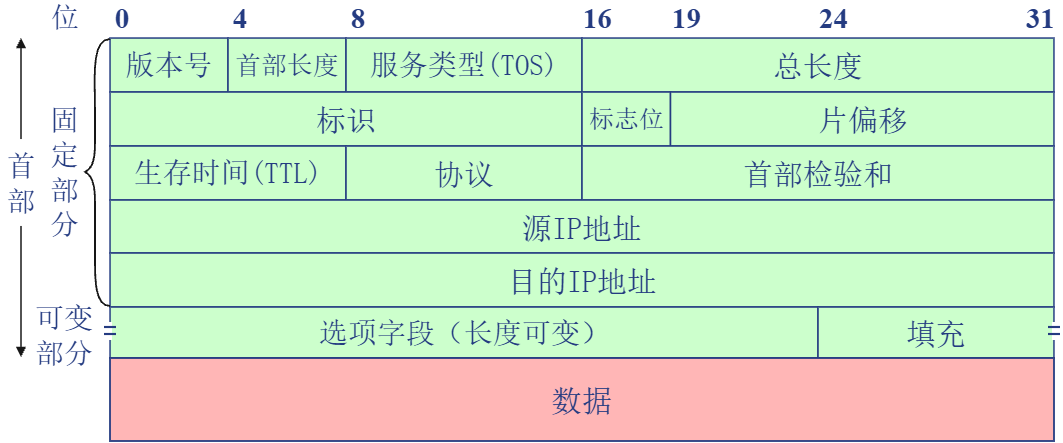

The diagram above was exported from draw.io. Its source (the exported page's mxGraphModel, read from the mxfile embedded in the PNG):
<mxGraphModel dx="934" dy="563" grid="1" gridSize="1" guides="1" tooltips="1" connect="1" arrows="1" fold="1" page="1" pageScale="1" pageWidth="827" pageHeight="1169" math="0" shadow="0">
  <root>
    <mxCell id="0" />
    <mxCell id="1" parent="0" />
    <mxCell id="3n-JrmO4fTXz3MvsEc2O-1" parent="1" style="shape=rectangle;rounded=0;html=0;whiteSpace=wrap;align=center;verticalAlign=middle;spacing=0;fillColor=#CCFFCC;strokeColor=#243B81;strokeWidth=1.55;fontFamily=SimSun;fontSize=29;fontColor=#243B81;fontStyle=0;" value="版本号" vertex="1">
      <mxGeometry height="54" width="118" x="440" y="228" as="geometry" />
    </mxCell>
    <mxCell id="3n-JrmO4fTXz3MvsEc2O-2" parent="1" style="shape=rectangle;rounded=0;html=0;whiteSpace=wrap;align=center;verticalAlign=middle;spacing=0;fillColor=#CCFFCC;strokeColor=#243B81;strokeWidth=1.55;fontFamily=SimSun;fontSize=26;fontColor=#243B81;fontStyle=0;" value="首部长度" vertex="1">
      <mxGeometry height="54" width="118" x="558" y="228" as="geometry" />
    </mxCell>
    <mxCell id="3n-JrmO4fTXz3MvsEc2O-3" parent="1" style="shape=rectangle;rounded=0;html=0;whiteSpace=wrap;align=center;verticalAlign=middle;spacing=0;fillColor=#CCFFCC;strokeColor=#243B81;strokeWidth=1.55;fontFamily=SimSun;fontSize=29;fontColor=#243B81;fontStyle=0;" value="服务类型(TOS)" vertex="1">
      <mxGeometry height="54" width="236" x="676" y="228" as="geometry" />
    </mxCell>
    <mxCell id="3n-JrmO4fTXz3MvsEc2O-4" parent="1" style="shape=rectangle;rounded=0;html=0;whiteSpace=wrap;align=center;verticalAlign=middle;spacing=0;fillColor=#CCFFCC;strokeColor=#243B81;strokeWidth=1.55;fontFamily=SimSun;fontSize=30;fontColor=#243B81;fontStyle=0;" value="总长度" vertex="1">
      <mxGeometry height="54" width="472" x="912" y="228" as="geometry" />
    </mxCell>
    <mxCell id="3n-JrmO4fTXz3MvsEc2O-5" parent="1" style="shape=rectangle;rounded=0;html=0;whiteSpace=wrap;align=center;verticalAlign=middle;spacing=0;fillColor=#CCFFCC;strokeColor=#243B81;strokeWidth=1.55;fontFamily=SimSun;fontSize=30;fontColor=#243B81;fontStyle=0;" value="标识" vertex="1">
      <mxGeometry height="54" width="472" x="440" y="282" as="geometry" />
    </mxCell>
    <mxCell id="3n-JrmO4fTXz3MvsEc2O-6" parent="1" style="shape=rectangle;rounded=0;html=0;whiteSpace=wrap;align=center;verticalAlign=middle;spacing=0;fillColor=#CCFFCC;strokeColor=#243B81;strokeWidth=1.55;fontFamily=SimSun;fontSize=25;fontColor=#243B81;fontStyle=0;" value="标志位" vertex="1">
      <mxGeometry height="54" width="88.5" x="912" y="282" as="geometry" />
    </mxCell>
    <mxCell id="3n-JrmO4fTXz3MvsEc2O-7" parent="1" style="shape=rectangle;rounded=0;html=0;whiteSpace=wrap;align=center;verticalAlign=middle;spacing=0;fillColor=#CCFFCC;strokeColor=#243B81;strokeWidth=1.55;fontFamily=SimSun;fontSize=30;fontColor=#243B81;fontStyle=0;" value="片偏移" vertex="1">
      <mxGeometry height="54" width="383.5" x="1000.5" y="282" as="geometry" />
    </mxCell>
    <mxCell id="3n-JrmO4fTXz3MvsEc2O-8" parent="1" style="shape=rectangle;rounded=0;html=0;whiteSpace=wrap;align=center;verticalAlign=middle;spacing=0;fillColor=#CCFFCC;strokeColor=#243B81;strokeWidth=1.55;fontFamily=SimSun;fontSize=29;fontColor=#243B81;fontStyle=0;" value="生存时间(TTL)" vertex="1">
      <mxGeometry height="54" width="236" x="440" y="336" as="geometry" />
    </mxCell>
    <mxCell id="3n-JrmO4fTXz3MvsEc2O-9" parent="1" style="shape=rectangle;rounded=0;html=0;whiteSpace=wrap;align=center;verticalAlign=middle;spacing=0;fillColor=#CCFFCC;strokeColor=#243B81;strokeWidth=1.55;fontFamily=SimSun;fontSize=30;fontColor=#243B81;fontStyle=0;" value="协议" vertex="1">
      <mxGeometry height="54" width="236" x="676" y="336" as="geometry" />
    </mxCell>
    <mxCell id="3n-JrmO4fTXz3MvsEc2O-10" parent="1" style="shape=rectangle;rounded=0;html=0;whiteSpace=wrap;align=center;verticalAlign=middle;spacing=0;fillColor=#CCFFCC;strokeColor=#243B81;strokeWidth=1.55;fontFamily=SimSun;fontSize=30;fontColor=#243B81;fontStyle=0;" value="首部检验和" vertex="1">
      <mxGeometry height="54" width="472" x="912" y="336" as="geometry" />
    </mxCell>
    <mxCell id="3n-JrmO4fTXz3MvsEc2O-11" parent="1" style="shape=rectangle;rounded=0;html=0;whiteSpace=wrap;align=center;verticalAlign=middle;spacing=0;fillColor=#CCFFCC;strokeColor=#243B81;strokeWidth=1.55;fontFamily=SimSun;fontSize=30;fontColor=#243B81;fontStyle=0;" value="源IP地址" vertex="1">
      <mxGeometry height="53" width="944" x="440" y="390" as="geometry" />
    </mxCell>
    <mxCell id="3n-JrmO4fTXz3MvsEc2O-12" parent="1" style="shape=rectangle;rounded=0;html=0;whiteSpace=wrap;align=center;verticalAlign=middle;spacing=0;fillColor=#CCFFCC;strokeColor=#243B81;strokeWidth=1.55;fontFamily=SimSun;fontSize=30;fontColor=#243B81;fontStyle=0;" value="目的IP地址" vertex="1">
      <mxGeometry height="54" width="944" x="440" y="443" as="geometry" />
    </mxCell>
    <mxCell id="3n-JrmO4fTXz3MvsEc2O-13" parent="1" style="shape=rectangle;rounded=0;html=0;whiteSpace=wrap;align=center;verticalAlign=middle;spacing=0;fillColor=#CCFFCC;strokeColor=#243B81;strokeWidth=1.55;fontFamily=SimSun;fontSize=29;fontColor=#243B81;fontStyle=0;" value="选项字段（长度可变）" vertex="1">
      <mxGeometry height="51" width="708" x="440" y="497" as="geometry" />
    </mxCell>
    <mxCell id="3n-JrmO4fTXz3MvsEc2O-14" parent="1" style="shape=rectangle;rounded=0;html=0;whiteSpace=wrap;align=center;verticalAlign=middle;spacing=0;fillColor=#CCFFCC;strokeColor=#243B81;strokeWidth=1.55;fontFamily=SimSun;fontSize=30;fontColor=#243B81;fontStyle=0;" value="填充" vertex="1">
      <mxGeometry height="51" width="236" x="1148" y="497" as="geometry" />
    </mxCell>
    <mxCell id="3n-JrmO4fTXz3MvsEc2O-15" parent="1" style="shape=rectangle;rounded=0;html=0;whiteSpace=wrap;align=center;verticalAlign=middle;spacing=0;fillColor=#FFB6B6;strokeColor=#243B81;strokeWidth=1.8;fontFamily=SimSun;fontSize=31;fontColor=#243B81;fontStyle=0;" value="数据" vertex="1">
      <mxGeometry height="83" width="944" x="440" y="548" as="geometry" />
    </mxCell>
    <mxCell id="3n-JrmO4fTXz3MvsEc2O-16" parent="1" style="text;html=0;whiteSpace=wrap;align=center;verticalAlign=middle;spacing=0;fillColor=none;strokeColor=none;strokeWidth=0;fontFamily=SimSun;fontSize=28;fontColor=#243B81;fontStyle=0;" value="位" vertex="1">
      <mxGeometry height="33" width="44" x="373" y="190" as="geometry" />
    </mxCell>
    <mxCell id="3n-JrmO4fTXz3MvsEc2O-17" parent="1" style="text;html=0;whiteSpace=wrap;align=center;verticalAlign=middle;spacing=0;fillColor=none;strokeColor=none;strokeWidth=0;fontFamily=Times New Roman;fontSize=29;fontColor=#243B81;fontStyle=1;" value="0" vertex="1">
      <mxGeometry height="35" width="24" x="440" y="190" as="geometry" />
    </mxCell>
    <mxCell id="3n-JrmO4fTXz3MvsEc2O-18" parent="1" style="text;html=0;whiteSpace=wrap;align=center;verticalAlign=middle;spacing=0;fillColor=none;strokeColor=none;strokeWidth=0;fontFamily=Times New Roman;fontSize=29;fontColor=#243B81;fontStyle=1;" value="4" vertex="1">
      <mxGeometry height="35" width="24" x="558" y="190" as="geometry" />
    </mxCell>
    <mxCell id="3n-JrmO4fTXz3MvsEc2O-19" parent="1" style="text;html=0;whiteSpace=wrap;align=center;verticalAlign=middle;spacing=0;fillColor=none;strokeColor=none;strokeWidth=0;fontFamily=Times New Roman;fontSize=29;fontColor=#243B81;fontStyle=1;" value="8" vertex="1">
      <mxGeometry height="35" width="24" x="676" y="190" as="geometry" />
    </mxCell>
    <mxCell id="3n-JrmO4fTXz3MvsEc2O-20" parent="1" style="text;html=0;whiteSpace=wrap;align=center;verticalAlign=middle;spacing=0;fillColor=none;strokeColor=none;strokeWidth=0;fontFamily=Times New Roman;fontSize=29;fontColor=#243B81;fontStyle=1;" value="16" vertex="1">
      <mxGeometry height="35" width="31" x="912" y="190" as="geometry" />
    </mxCell>
    <mxCell id="3n-JrmO4fTXz3MvsEc2O-21" parent="1" style="text;html=0;whiteSpace=wrap;align=center;verticalAlign=middle;spacing=0;fillColor=none;strokeColor=none;strokeWidth=0;fontFamily=Times New Roman;fontSize=29;fontColor=#243B81;fontStyle=1;" value="19" vertex="1">
      <mxGeometry height="35" width="31" x="1000.5" y="190" as="geometry" />
    </mxCell>
    <mxCell id="3n-JrmO4fTXz3MvsEc2O-22" parent="1" style="text;html=0;whiteSpace=wrap;align=center;verticalAlign=middle;spacing=0;fillColor=none;strokeColor=none;strokeWidth=0;fontFamily=Times New Roman;fontSize=29;fontColor=#243B81;fontStyle=1;" value="24" vertex="1">
      <mxGeometry height="35" width="31" x="1148" y="190" as="geometry" />
    </mxCell>
    <mxCell id="3n-JrmO4fTXz3MvsEc2O-23" parent="1" style="text;html=0;whiteSpace=wrap;align=center;verticalAlign=middle;spacing=0;fillColor=none;strokeColor=none;strokeWidth=0;fontFamily=Times New Roman;fontSize=29;fontColor=#243B81;fontStyle=1;" value="31" vertex="1">
      <mxGeometry height="35" width="31" x="1354.5" y="190" as="geometry" />
    </mxCell>
    <mxCell id="3n-JrmO4fTXz3MvsEc2O-24" parent="1" style="text;html=0;whiteSpace=wrap;align=center;verticalAlign=middle;spacing=0;fillColor=none;strokeColor=none;strokeWidth=0;fontFamily=SimSun;fontSize=29;fontColor=#243B81;fontStyle=0;" value="首&#10;部" vertex="1">
      <mxGeometry height="79" width="42" x="330" y="333" as="geometry" />
    </mxCell>
    <mxCell id="3n-JrmO4fTXz3MvsEc2O-25" parent="1" style="text;html=0;whiteSpace=wrap;align=center;verticalAlign=middle;spacing=0;fillColor=none;strokeColor=none;strokeWidth=0;fontFamily=SimSun;fontSize=29;fontColor=#243B81;fontStyle=0;" value="固&#10;定&#10;部&#10;分" vertex="1">
      <mxGeometry height="133" width="45" x="372" y="295" as="geometry" />
    </mxCell>
    <mxCell id="3n-JrmO4fTXz3MvsEc2O-26" parent="1" style="text;html=0;whiteSpace=wrap;align=center;verticalAlign=middle;spacing=0;fillColor=none;strokeColor=none;strokeWidth=0;fontFamily=SimSun;fontSize=29;fontColor=#243B81;fontStyle=0;" value="可变&#10;部分" vertex="1">
      <mxGeometry height="70" width="74" x="357" y="490" as="geometry" />
    </mxCell>
    <mxCell id="3n-JrmO4fTXz3MvsEc2O-27" edge="1" parent="1" style="shape=connector;edgeStyle=none;rounded=0;html=0;startArrow=none;endArrow=block;endFill=1;endSize=6;strokeColor=#171717;strokeWidth=1.65;" value="">
      <mxGeometry relative="1" as="geometry">
        <mxPoint x="351" y="329" as="sourcePoint" />
        <mxPoint x="351" y="228" as="targetPoint" />
      </mxGeometry>
    </mxCell>
    <mxCell id="3n-JrmO4fTXz3MvsEc2O-28" edge="1" parent="1" style="shape=connector;edgeStyle=none;rounded=0;html=0;startArrow=none;endArrow=block;endFill=1;endSize=6;strokeColor=#171717;strokeWidth=1.65;" value="">
      <mxGeometry relative="1" as="geometry">
        <mxPoint x="351" y="416" as="sourcePoint" />
        <mxPoint x="351" y="547" as="targetPoint" />
      </mxGeometry>
    </mxCell>
    <mxCell id="3n-JrmO4fTXz3MvsEc2O-29" edge="1" parent="1" style="shape=connector;edgeStyle=none;rounded=0;html=0;startArrow=none;endArrow=none;endFill=1;endSize=6;strokeColor=#171717;strokeWidth=1.8;" value="">
      <mxGeometry relative="1" as="geometry">
        <Array as="points">
          <mxPoint x="434.48" y="230.41" />
          <mxPoint x="430.44" y="234.38" />
          <mxPoint x="427.67" y="240.48" />
          <mxPoint x="425.93" y="248.31" />
          <mxPoint x="425" y="257.46" />
          <mxPoint x="424.67" y="267.52" />
          <mxPoint x="424.7" y="278.07" />
          <mxPoint x="424.89" y="288.7" />
          <mxPoint x="425" y="299" />
          <mxPoint x="425" y="333" />
          <mxPoint x="424.9" y="338.39" />
          <mxPoint x="424.56" y="343.3" />
          <mxPoint x="423.95" y="347.71000000000004" />
          <mxPoint x="423" y="351.62" />
          <mxPoint x="421.68" y="355.02" />
          <mxPoint x="419.94" y="357.89" />
          <mxPoint x="417.73" y="360.22" />
          <mxPoint x="415" y="362" />
          <mxPoint x="417.73" y="363.82" />
          <mxPoint x="419.94" y="366.27" />
          <mxPoint x="421.68" y="369.28999999999996" />
          <mxPoint x="423" y="372.88" />
          <mxPoint x="423.95" y="376.97" />
          <mxPoint x="424.56" y="381.55" />
          <mxPoint x="424.9" y="386.57" />
          <mxPoint x="425" y="392" />
          <mxPoint x="425" y="444" />
          <mxPoint x="424.99" y="451.58" />
          <mxPoint x="425.05" y="459.43" />
          <mxPoint x="425.33" y="467.26" />
          <mxPoint x="425.99" y="474.74" />
          <mxPoint x="427.15999999999997" y="481.56" />
          <mxPoint x="429" y="487.41" />
          <mxPoint x="431.65" y="491.97" />
          <mxPoint x="435.27" y="494.94" />
        </Array>
        <mxPoint x="440" y="229" as="sourcePoint" />
        <mxPoint x="440" y="496" as="targetPoint" />
      </mxGeometry>
    </mxCell>
    <mxCell id="3n-JrmO4fTXz3MvsEc2O-30" parent="1" style="shape=rectangle;rounded=0;html=0;whiteSpace=wrap;align=center;verticalAlign=middle;spacing=0;fillColor=#FFFFFF;strokeColor=none;strokeWidth=1.55;fontFamily=SimSun;fontSize=28;fontColor=#243B81;fontStyle=0;" value="" vertex="1">
      <mxGeometry height="18" width="4" x="438" y="512" as="geometry" />
    </mxCell>
    <mxCell id="3n-JrmO4fTXz3MvsEc2O-31" edge="1" parent="1" style="shape=connector;edgeStyle=none;rounded=0;html=0;startArrow=none;endArrow=none;endFill=1;endSize=6;strokeColor=#243B81;strokeWidth=2.15;" value="">
      <mxGeometry relative="1" as="geometry">
        <mxPoint x="434" y="517" as="sourcePoint" />
        <mxPoint x="446" y="517" as="targetPoint" />
      </mxGeometry>
    </mxCell>
    <mxCell id="3n-JrmO4fTXz3MvsEc2O-32" edge="1" parent="1" style="shape=connector;edgeStyle=none;rounded=0;html=0;startArrow=none;endArrow=none;endFill=1;endSize=6;strokeColor=#243B81;strokeWidth=2.15;" value="">
      <mxGeometry relative="1" as="geometry">
        <mxPoint x="434" y="524" as="sourcePoint" />
        <mxPoint x="446" y="524" as="targetPoint" />
      </mxGeometry>
    </mxCell>
    <mxCell id="3n-JrmO4fTXz3MvsEc2O-33" parent="1" style="shape=rectangle;rounded=0;html=0;whiteSpace=wrap;align=center;verticalAlign=middle;spacing=0;fillColor=#FFFFFF;strokeColor=none;strokeWidth=1.55;fontFamily=SimSun;fontSize=28;fontColor=#243B81;fontStyle=0;" value="" vertex="1">
      <mxGeometry height="18" width="4" x="1382" y="512" as="geometry" />
    </mxCell>
    <mxCell id="3n-JrmO4fTXz3MvsEc2O-34" edge="1" parent="1" style="shape=connector;edgeStyle=none;rounded=0;html=0;startArrow=none;endArrow=none;endFill=1;endSize=6;strokeColor=#243B81;strokeWidth=2.15;" value="">
      <mxGeometry relative="1" as="geometry">
        <mxPoint x="1378" y="517" as="sourcePoint" />
        <mxPoint x="1390" y="517" as="targetPoint" />
      </mxGeometry>
    </mxCell>
    <mxCell id="3n-JrmO4fTXz3MvsEc2O-35" edge="1" parent="1" style="shape=connector;edgeStyle=none;rounded=0;html=0;startArrow=none;endArrow=none;endFill=1;endSize=6;strokeColor=#243B81;strokeWidth=2.15;" value="">
      <mxGeometry relative="1" as="geometry">
        <mxPoint x="1378" y="524" as="sourcePoint" />
        <mxPoint x="1390" y="524" as="targetPoint" />
      </mxGeometry>
    </mxCell>
  </root>
</mxGraphModel>